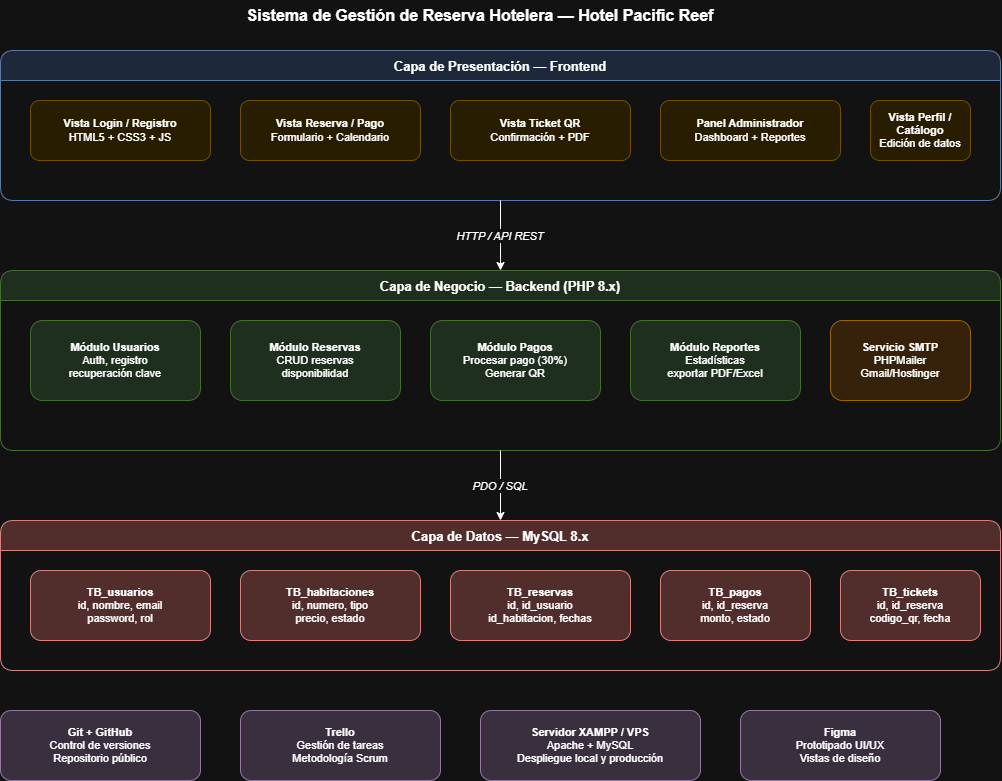

The diagram above was exported from draw.io. Its source (the exported page's mxGraphModel, read from the mxfile embedded in the PNG):
<mxGraphModel dx="2064" dy="914" grid="0" gridSize="10" guides="1" tooltips="1" connect="1" arrows="1" fold="1" page="0" pageScale="1" pageWidth="827" pageHeight="1169" background="light-dark(#FFFFFF,#121212)" math="0" shadow="0">
  <root>
    <mxCell id="0" />
    <mxCell id="1" parent="0" />
    <mxCell id="vm6_D92eHYoYvyS1sfM0-23" parent="1" style="text;html=1;strokeColor=none;fillColor=none;align=center;verticalAlign=middle;whiteSpace=wrap;rounded=0;fontSize=16;fontStyle=1;" value="Sistema de Gestión de Reserva Hotelera — Hotel Pacific Reef" vertex="1">
      <mxGeometry height="30" width="800" x="-69" y="56" as="geometry" />
    </mxCell>
    <mxCell id="vm6_D92eHYoYvyS1sfM0-24" parent="1" style="swimlane;startSize=30;fillColor=#dae8fc;strokeColor=#6c8ebf;fontSize=13;fontStyle=1;rounded=1;" value="Capa de Presentación — Frontend" vertex="1">
      <mxGeometry height="150" width="1000" x="-149" y="106" as="geometry" />
    </mxCell>
    <mxCell id="vm6_D92eHYoYvyS1sfM0-25" parent="vm6_D92eHYoYvyS1sfM0-24" style="rounded=1;whiteSpace=wrap;html=1;fillColor=#fff2cc;strokeColor=#d6b656;fontSize=11;" value="&lt;b&gt;Vista Login / Registro&lt;/b&gt;&lt;br&gt;HTML5 + CSS3 + JS" vertex="1">
      <mxGeometry height="60" width="180" x="30" y="50" as="geometry" />
    </mxCell>
    <mxCell id="vm6_D92eHYoYvyS1sfM0-26" parent="vm6_D92eHYoYvyS1sfM0-24" style="rounded=1;whiteSpace=wrap;html=1;fillColor=#fff2cc;strokeColor=#d6b656;fontSize=11;" value="&lt;b&gt;Vista Reserva / Pago&lt;/b&gt;&lt;br&gt;Formulario + Calendario" vertex="1">
      <mxGeometry height="60" width="180" x="240" y="50" as="geometry" />
    </mxCell>
    <mxCell id="vm6_D92eHYoYvyS1sfM0-27" parent="vm6_D92eHYoYvyS1sfM0-24" style="rounded=1;whiteSpace=wrap;html=1;fillColor=#fff2cc;strokeColor=#d6b656;fontSize=11;" value="&lt;b&gt;Vista Ticket QR&lt;/b&gt;&lt;br&gt;Confirmación + PDF" vertex="1">
      <mxGeometry height="60" width="180" x="450" y="50" as="geometry" />
    </mxCell>
    <mxCell id="vm6_D92eHYoYvyS1sfM0-28" parent="vm6_D92eHYoYvyS1sfM0-24" style="rounded=1;whiteSpace=wrap;html=1;fillColor=#fff2cc;strokeColor=#d6b656;fontSize=11;" value="&lt;b&gt;Panel Administrador&lt;/b&gt;&lt;br&gt;Dashboard + Reportes" vertex="1">
      <mxGeometry height="60" width="180" x="660" y="50" as="geometry" />
    </mxCell>
    <mxCell id="vm6_D92eHYoYvyS1sfM0-29" parent="vm6_D92eHYoYvyS1sfM0-24" style="rounded=1;whiteSpace=wrap;html=1;fillColor=#fff2cc;strokeColor=#d6b656;fontSize=11;" value="&lt;b&gt;Vista Perfil / Catálogo&lt;/b&gt;&lt;br&gt;Edición de datos" vertex="1">
      <mxGeometry height="60" width="100" x="870" y="50" as="geometry" />
    </mxCell>
    <mxCell id="vm6_D92eHYoYvyS1sfM0-30" edge="1" parent="1" source="vm6_D92eHYoYvyS1sfM0-24" style="edgeStyle=orthogonalEdgeStyle;rounded=0;orthogonalLoop=1;jettySize=auto;exitX=0.5;exitY=1;exitDx=0;exitDy=0;entryX=0.5;entryY=0;entryDx=0;entryDy=0;fontSize=11;fontStyle=2;" target="vm6_D92eHYoYvyS1sfM0-31" value="HTTP / API REST">
      <mxGeometry relative="1" as="geometry" />
    </mxCell>
    <mxCell id="vm6_D92eHYoYvyS1sfM0-31" parent="1" style="swimlane;startSize=30;fillColor=#d5e8d4;strokeColor=#82b366;fontSize=13;fontStyle=1;rounded=1;" value="Capa de Negocio — Backend (PHP 8.x)" vertex="1">
      <mxGeometry height="180" width="1000" x="-149" y="326" as="geometry" />
    </mxCell>
    <mxCell id="vm6_D92eHYoYvyS1sfM0-32" parent="vm6_D92eHYoYvyS1sfM0-31" style="rounded=1;whiteSpace=wrap;html=1;fillColor=#d5e8d4;strokeColor=#82b366;fontSize=11;" value="&lt;b&gt;Módulo Usuarios&lt;/b&gt;&lt;br&gt;Auth, registro&lt;br&gt;recuperación clave" vertex="1">
      <mxGeometry height="80" width="170" x="30" y="50" as="geometry" />
    </mxCell>
    <mxCell id="vm6_D92eHYoYvyS1sfM0-33" parent="vm6_D92eHYoYvyS1sfM0-31" style="rounded=1;whiteSpace=wrap;html=1;fillColor=#d5e8d4;strokeColor=#82b366;fontSize=11;" value="&lt;b&gt;Módulo Reservas&lt;/b&gt;&lt;br&gt;CRUD reservas&lt;br&gt;disponibilidad" vertex="1">
      <mxGeometry height="80" width="170" x="230" y="50" as="geometry" />
    </mxCell>
    <mxCell id="vm6_D92eHYoYvyS1sfM0-34" parent="vm6_D92eHYoYvyS1sfM0-31" style="rounded=1;whiteSpace=wrap;html=1;fillColor=#d5e8d4;strokeColor=#82b366;fontSize=11;" value="&lt;b&gt;Módulo Pagos&lt;/b&gt;&lt;br&gt;Procesar pago (30%)&lt;br&gt;Generar QR" vertex="1">
      <mxGeometry height="80" width="170" x="430" y="50" as="geometry" />
    </mxCell>
    <mxCell id="vm6_D92eHYoYvyS1sfM0-35" parent="vm6_D92eHYoYvyS1sfM0-31" style="rounded=1;whiteSpace=wrap;html=1;fillColor=#d5e8d4;strokeColor=#82b366;fontSize=11;" value="&lt;b&gt;Módulo Reportes&lt;/b&gt;&lt;br&gt;Estadísticas&lt;br&gt;exportar PDF/Excel" vertex="1">
      <mxGeometry height="80" width="170" x="630" y="50" as="geometry" />
    </mxCell>
    <mxCell id="vm6_D92eHYoYvyS1sfM0-36" parent="vm6_D92eHYoYvyS1sfM0-31" style="rounded=1;whiteSpace=wrap;html=1;fillColor=#ffe6cc;strokeColor=#d79b00;fontSize=11;" value="&lt;b&gt;Servicio SMTP&lt;/b&gt;&lt;br&gt;PHPMailer&lt;br&gt;Gmail/Hostinger" vertex="1">
      <mxGeometry height="80" width="140" x="830" y="50" as="geometry" />
    </mxCell>
    <mxCell id="vm6_D92eHYoYvyS1sfM0-37" edge="1" parent="1" source="vm6_D92eHYoYvyS1sfM0-31" style="edgeStyle=orthogonalEdgeStyle;rounded=0;orthogonalLoop=1;jettySize=auto;exitX=0.5;exitY=1;exitDx=0;exitDy=0;entryX=0.5;entryY=0;entryDx=0;entryDy=0;fontSize=11;fontStyle=2;" target="vm6_D92eHYoYvyS1sfM0-38" value="PDO / SQL">
      <mxGeometry relative="1" as="geometry" />
    </mxCell>
    <mxCell id="vm6_D92eHYoYvyS1sfM0-38" parent="1" style="swimlane;startSize=30;fillColor=#f8cecc;strokeColor=#b85450;fontSize=13;fontStyle=1;rounded=1;" value="Capa de Datos — MySQL 8.x" vertex="1">
      <mxGeometry height="150" width="1000" x="-149" y="576" as="geometry" />
    </mxCell>
    <mxCell id="vm6_D92eHYoYvyS1sfM0-39" parent="vm6_D92eHYoYvyS1sfM0-38" style="rounded=1;whiteSpace=wrap;html=1;fillColor=#f8cecc;strokeColor=#b85450;fontSize=11;" value="&lt;b&gt;TB_usuarios&lt;/b&gt;&lt;br&gt;id, nombre, email&lt;br&gt;password, rol" vertex="1">
      <mxGeometry height="70" width="180" x="30" y="50" as="geometry" />
    </mxCell>
    <mxCell id="vm6_D92eHYoYvyS1sfM0-40" parent="vm6_D92eHYoYvyS1sfM0-38" style="rounded=1;whiteSpace=wrap;html=1;fillColor=#f8cecc;strokeColor=#b85450;fontSize=11;" value="&lt;b&gt;TB_habitaciones&lt;/b&gt;&lt;br&gt;id, numero, tipo&lt;br&gt;precio, estado" vertex="1">
      <mxGeometry height="70" width="180" x="240" y="50" as="geometry" />
    </mxCell>
    <mxCell id="vm6_D92eHYoYvyS1sfM0-41" parent="vm6_D92eHYoYvyS1sfM0-38" style="rounded=1;whiteSpace=wrap;html=1;fillColor=#f8cecc;strokeColor=#b85450;fontSize=11;" value="&lt;b&gt;TB_reservas&lt;/b&gt;&lt;br&gt;id, id_usuario&lt;br&gt;id_habitacion, fechas" vertex="1">
      <mxGeometry height="70" width="180" x="450" y="50" as="geometry" />
    </mxCell>
    <mxCell id="vm6_D92eHYoYvyS1sfM0-42" parent="vm6_D92eHYoYvyS1sfM0-38" style="rounded=1;whiteSpace=wrap;html=1;fillColor=#f8cecc;strokeColor=#b85450;fontSize=11;" value="&lt;b&gt;TB_pagos&lt;/b&gt;&lt;br&gt;id, id_reserva&lt;br&gt;monto, estado" vertex="1">
      <mxGeometry height="70" width="150" x="660" y="50" as="geometry" />
    </mxCell>
    <mxCell id="vm6_D92eHYoYvyS1sfM0-43" parent="vm6_D92eHYoYvyS1sfM0-38" style="rounded=1;whiteSpace=wrap;html=1;fillColor=#f8cecc;strokeColor=#b85450;fontSize=11;" value="&lt;b&gt;TB_tickets&lt;/b&gt;&lt;br&gt;id, id_reserva&lt;br&gt;codigo_qr, fecha" vertex="1">
      <mxGeometry height="70" width="140" x="840" y="50" as="geometry" />
    </mxCell>
    <mxCell id="vm6_D92eHYoYvyS1sfM0-44" parent="1" style="rounded=1;whiteSpace=wrap;html=1;fillColor=#e1d5e7;strokeColor=#9673a6;fontSize=11;" value="&lt;b&gt;Git + GitHub&lt;/b&gt;&lt;br&gt;Control de versiones&lt;br&gt;Repositorio público" vertex="1">
      <mxGeometry height="70" width="200" x="-149" y="766" as="geometry" />
    </mxCell>
    <mxCell id="vm6_D92eHYoYvyS1sfM0-45" parent="1" style="rounded=1;whiteSpace=wrap;html=1;fillColor=#e1d5e7;strokeColor=#9673a6;fontSize=11;" value="&lt;b&gt;Trello&lt;/b&gt;&lt;br&gt;Gestión de tareas&lt;br&gt;Metodología Scrum" vertex="1">
      <mxGeometry height="70" width="200" x="91" y="766" as="geometry" />
    </mxCell>
    <mxCell id="vm6_D92eHYoYvyS1sfM0-46" parent="1" style="rounded=1;whiteSpace=wrap;html=1;fillColor=#e1d5e7;strokeColor=#9673a6;fontSize=11;" value="&lt;b&gt;Servidor XAMPP / VPS&lt;/b&gt;&lt;br&gt;Apache + MySQL&lt;br&gt;Despliegue local y producción" vertex="1">
      <mxGeometry height="70" width="220" x="331" y="766" as="geometry" />
    </mxCell>
    <mxCell id="vm6_D92eHYoYvyS1sfM0-47" parent="1" style="rounded=1;whiteSpace=wrap;html=1;fillColor=#e1d5e7;strokeColor=#9673a6;fontSize=11;" value="&lt;b&gt;Figma&lt;/b&gt;&lt;br&gt;Prototipado UI/UX&lt;br&gt;Vistas de diseño" vertex="1">
      <mxGeometry height="70" width="200" x="591" y="766" as="geometry" />
    </mxCell>
  </root>
</mxGraphModel>